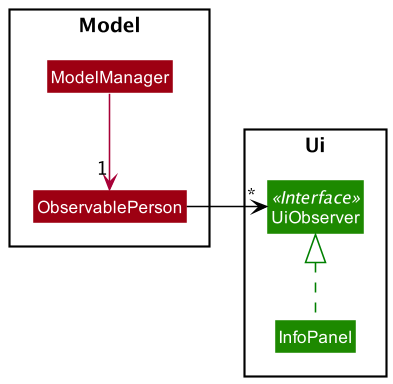

The diagram above was rendered by PlantUML. Its source (embedded in the PNG):
@startuml
!include style.puml
scale 512 width
scale 384 height

skinparam arrowThickness 1.1

package Model {
class ModelManager MODEL_COLOR
class ObservablePerson MODEL_COLOR
}

package Ui {
class UiObserver <<Interface>> UI_COLOR
class InfoPanel UI_COLOR
}

ModelManager -down-> "1" ObservablePerson
InfoPanel .up[#green].|> UiObserver
ObservablePerson -right[#black]-> "*" UiObserver

@enduml